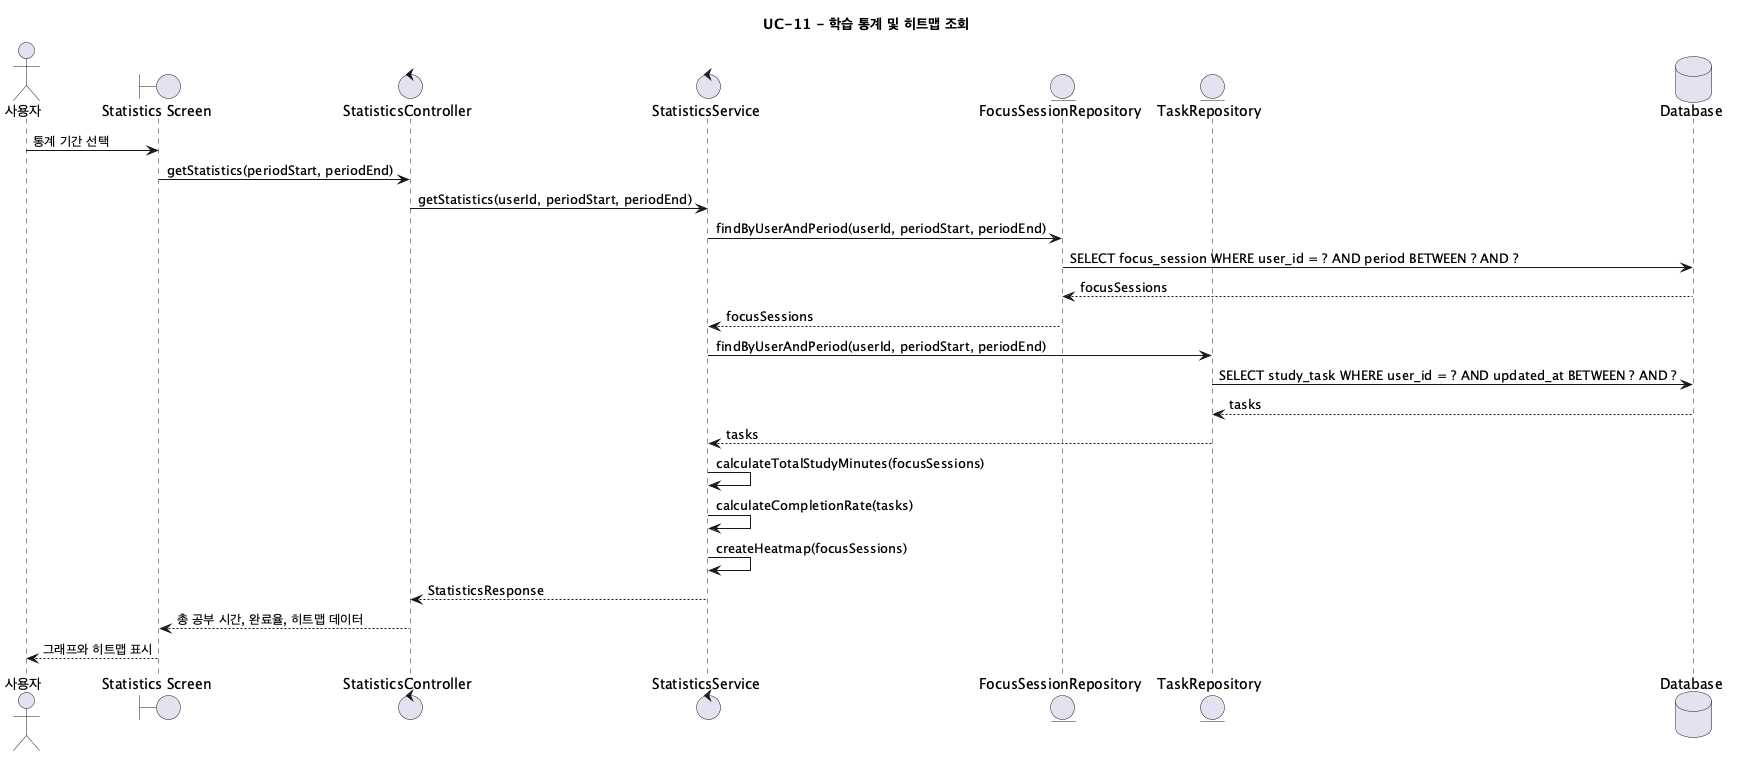

The diagram above was rendered by PlantUML. Its source (embedded in the PNG):
@startuml UC11_ViewStudyStatistics
title UC-11 - 학습 통계 및 히트맵 조회

actor "사용자" as User
boundary "Statistics Screen" as UI
control "StatisticsController" as StatisticsController
control "StatisticsService" as StatisticsService
entity "FocusSessionRepository" as FocusSessionRepository
entity "TaskRepository" as TaskRepository
database "Database" as DB

User -> UI: 통계 기간 선택
UI -> StatisticsController: getStatistics(periodStart, periodEnd)
StatisticsController -> StatisticsService: getStatistics(userId, periodStart, periodEnd)

StatisticsService -> FocusSessionRepository: findByUserAndPeriod(userId, periodStart, periodEnd)
FocusSessionRepository -> DB: SELECT focus_session WHERE user_id = ? AND period BETWEEN ? AND ?
DB --> FocusSessionRepository: focusSessions
FocusSessionRepository --> StatisticsService: focusSessions

StatisticsService -> TaskRepository: findByUserAndPeriod(userId, periodStart, periodEnd)
TaskRepository -> DB: SELECT study_task WHERE user_id = ? AND updated_at BETWEEN ? AND ?
DB --> TaskRepository: tasks
TaskRepository --> StatisticsService: tasks

StatisticsService -> StatisticsService: calculateTotalStudyMinutes(focusSessions)
StatisticsService -> StatisticsService: calculateCompletionRate(tasks)
StatisticsService -> StatisticsService: createHeatmap(focusSessions)
StatisticsService --> StatisticsController: StatisticsResponse
StatisticsController --> UI: 총 공부 시간, 완료율, 히트맵 데이터
UI --> User: 그래프와 히트맵 표시

@enduml